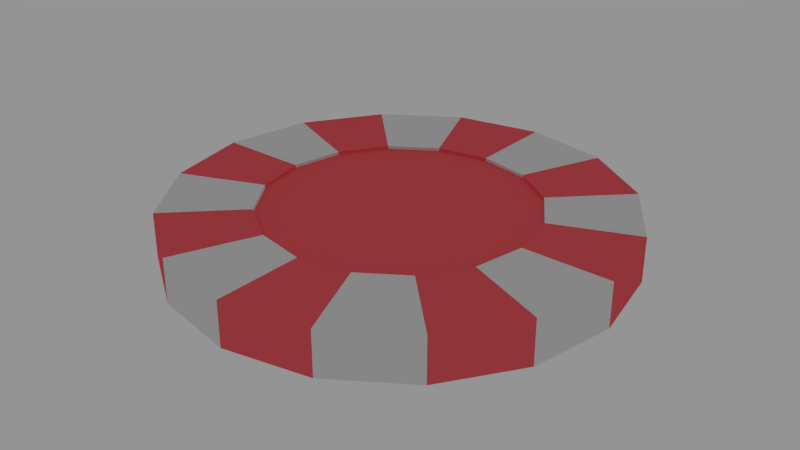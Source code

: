 # Source: chip_5.blend  (saved by Blender 2.82.7; exported with 4.5.12 LTS)
import bpy
from mathutils import Matrix  # noqa: F401  (used for matrix-valued properties, if any)

bpy.ops.wm.read_factory_settings(use_empty=True)
scene = bpy.context.scene
scene.name = 'Scene'

# ---- collections
col_collection_1 = bpy.data.collections.new('Collection 1'); scene.collection.children.link(col_collection_1)

# ---- materials (node trees are filled in below, after node groups)
mat_c5 = bpy.data.materials.new('c5')
mat_c5.alpha_threshold = 0.0
mat_c5.roughness = 0.5
mat_white = bpy.data.materials.new('white')
mat_white.alpha_threshold = 0.0
mat_white.roughness = 0.5

# ---- material node trees
mat_c5.use_nodes = True; mat_c5.node_tree.nodes.clear()
_N = mat_c5.node_tree.nodes; _L = mat_c5.node_tree.links
n0 = _N.new('ShaderNodeOutputMaterial'); n0.name = 'Material Output'; n0.location = (300, 300)
n1 = _N.new('ShaderNodeBsdfDiffuse'); n1.name = 'Diffuse BSDF'; n1.location = (10, 300)
n1.inputs[0].default_value = (0.9301, 0.1154, 0.1319, 1.0)
_L.new(n1.outputs[0], n0.inputs[0])
n0.is_active_output = True
mat_white.use_nodes = True; mat_white.node_tree.nodes.clear()
_N = mat_white.node_tree.nodes; _L = mat_white.node_tree.links
n0 = _N.new('ShaderNodeOutputMaterial'); n0.name = 'Material Output'; n0.location = (300, 300)
n1 = _N.new('ShaderNodeBsdfDiffuse'); n1.name = 'Diffuse BSDF'; n1.location = (10, 300)
_L.new(n1.outputs[0], n0.inputs[0])
n0.is_active_output = True

# ---- world
world_world = bpy.data.worlds.new('World'); scene.world = world_world
world_world.color = (0.2957, 0.2957, 0.2957)
world_world.use_sun_shadow = False
world_world.sun_shadow_jitter_overblur = 0.0
world_world.cycles.sampling_method = 'MANUAL'

# ---- meshes
me_cylinder_001 = bpy.data.meshes.new('Cylinder.001')
me_cylinder_001.from_pydata([(0.0, 2.5, 0.25), (0.9567, 2.31, 0.25), (1.768, 1.768, 0.25), (2.31, 0.9567, 0.25), (2.5, -1.093e-07, 0.25), (2.31, -0.9567, 0.25), (1.768, -1.768, 0.25), (0.9567, -2.31, 0.25), (3.775e-07, -2.5, 0.25), (-0.9567, -2.31, 0.25), (-1.768, -1.768, 0.25), (-2.31, -0.9567, 0.25), (-2.5, 2.981e-08, 0.25), (-2.31, 0.9567, 0.25), (-1.768, 1.768, 0.25), (-0.9567, 2.31, 0.25), (0.0, 2.5, 0.0), (0.9567, 2.31, 0.0), (1.768, 1.768, 0.0), (2.31, 0.9567, 0.0), (2.5, -1.093e-07, 0.0), (2.31, -0.9567, 0.0), (1.768, -1.768, 0.0), (0.9567, -2.31, 0.0), (3.775e-07, -2.5, 0.0), (-0.9567, -2.31, 0.0), (-1.768, -1.768, 0.0), (-2.31, -0.9567, 0.0), (-2.5, 2.981e-08, 0.0), (-2.31, 0.9567, 0.0), (-1.768, 1.768, 0.0), (-0.9567, 2.31, 0.0), (0.0, 1.5, 0.25), (0.574, 1.386, 0.25), (1.061, 1.061, 0.25), (1.386, 0.574, 0.25), (1.5, -6.557e-08, 0.25), (1.386, -0.574, 0.25), (1.061, -1.061, 0.25), (0.574, -1.386, 0.25), (2.265e-07, -1.5, 0.25), (-0.574, -1.386, 0.25), (-1.061, -1.061, 0.25), (-1.386, -0.574, 0.25), (-1.5, 1.789e-08, 0.25), (-1.386, 0.574, 0.25), (-1.061, 1.061, 0.25), (-0.574, 1.386, 0.25), (0.0003077, 1.505, 0.2146), (0.5743, 1.39, 0.2146), (1.061, 1.065, 0.2146), (1.386, 0.5786, 0.2146), (1.5, 0.00457, 0.2146), (1.386, -0.5695, 0.2146), (1.061, -1.056, 0.2146), (0.5743, -1.381, 0.2146), (0.0003079, -1.495, 0.2146), (-0.5737, -1.381, 0.2146), (-1.06, -1.056, 0.2146), (-1.386, -0.5695, 0.2146), (-1.5, 0.00457, 0.2146), (-1.386, 0.5786, 0.2146), (-1.06, 1.065, 0.2146), (-0.5737, 1.39, 0.2146), (0.0003078, 0.00457, 0.2146)], [], [(16, 0, 1, 17), (17, 1, 2, 18), (18, 2, 3, 19), (19, 3, 4, 20), (20, 4, 5, 21), (21, 5, 6, 22), (22, 6, 7, 23), (23, 7, 8, 24), (24, 8, 9, 25), (25, 9, 10, 26), (26, 10, 11, 27), (27, 11, 12, 28), (28, 12, 13, 29), (29, 13, 14, 30), (30, 14, 15, 31), (31, 15, 0, 16), (7, 6, 38, 39), (1, 0, 32, 33), (15, 14, 46, 47), (8, 7, 39, 40), (0, 15, 47, 32), (9, 8, 40, 41), (2, 1, 33, 34), (10, 9, 41, 42), (3, 2, 34, 35), (11, 10, 42, 43), (4, 3, 35, 36), (12, 11, 43, 44), (5, 4, 36, 37), (13, 12, 44, 45), (6, 5, 37, 38), (14, 13, 45, 46), (44, 43, 59, 60), (37, 36, 52, 53), (45, 44, 60, 61), (38, 37, 53, 54), (46, 45, 61, 62), (39, 38, 54, 55), (47, 46, 62, 63), (40, 39, 55, 56), (33, 32, 48, 49), (32, 47, 63, 48), (41, 40, 56, 57), (34, 33, 49, 50), (42, 41, 57, 58), (35, 34, 50, 51), (43, 42, 58, 59), (36, 35, 51, 52), (57, 56, 64, 58), (52, 51, 50, 64), (60, 59, 58, 64), (54, 53, 52, 64), (62, 61, 60, 64), (56, 55, 54, 64), (48, 63, 62, 64), (49, 48, 64, 50)])
me_cylinder_001.polygons.foreach_set('material_index', [1, 0, 1, 0, 1, 0, 1, 0, 1, 0, 1, 0, 1, 0, 1, 0, 1, 1, 1, 0, 0, 1, 0, 0, 1, 1, 0, 0, 1, 1, 0, 0, 0, 1, 1, 0, 0, 1, 1, 0, 1, 0, 1, 0, 0, 1, 1, 0, 0, 0, 0, 0, 0, 0, 0, 0])
me_cylinder_001.materials.append(mat_c5)
me_cylinder_001.materials.append(mat_white)
me_cylinder_001.use_remesh_preserve_volume = False
me_cylinder_001.use_remesh_preserve_attributes = False
me_cylinder_001.use_mirror_vertex_groups = False
me_cylinder_001.update()

# ---- objects
ob_chip = bpy.data.objects.new('chip', me_cylinder_001)

# ---- transforms, parenting, visibility, modifiers, constraints
ob_chip.location = (0.0, 0.0, 0.0)
ob_chip.lineart.crease_threshold = 0.0
_m = ob_chip.modifiers.new('Mirror', 'MIRROR')
_m.use_axis = (False, False, True)
_m.use_clip = True

# ---- collection membership
col_collection_1.objects.link(ob_chip)

# ---- scene / render settings (as saved in the file)
scene.frame_start = 1; scene.frame_end = 250; scene.frame_set(0)
scene.render.engine = 'CYCLES'
scene.render.resolution_percentage = 50
scene.render.dither_intensity = 0.0
scene.render.film_transparent = True
scene.cycles.use_denoising = False
scene.cycles.samples = 128
scene.cycles.sampling_pattern = 'TABULATED_SOBOL'
scene.cycles.light_sampling_threshold = 0.0
scene.cycles.use_adaptive_sampling = False
scene.cycles.use_light_tree = False
scene.cycles.blur_glossy = 0.0
scene.cycles.sample_clamp_indirect = 0.0
scene.view_settings.view_transform = 'Standard'
scene.unit_settings.scale_length = 0.01
bpy.context.view_layer.update()

# ---- added for rendering (the .blend has no active camera): camera
cam_auto = bpy.data.cameras.new('AutoCamera')
cam_auto.lens = 50.0
cam_auto.sensor_width = 36.0
cam_auto.clip_end = 1000.0
ob_auto_camera = bpy.data.objects.new('AutoCamera', cam_auto)
scene.collection.objects.link(ob_auto_camera)
ob_auto_camera.location = (6.55866, -7.87039, 5.24693)
ob_auto_camera.rotation_euler = (1.09748, -7.21219e-08, 0.694738)
scene.camera = ob_auto_camera
bpy.context.view_layer.update()
